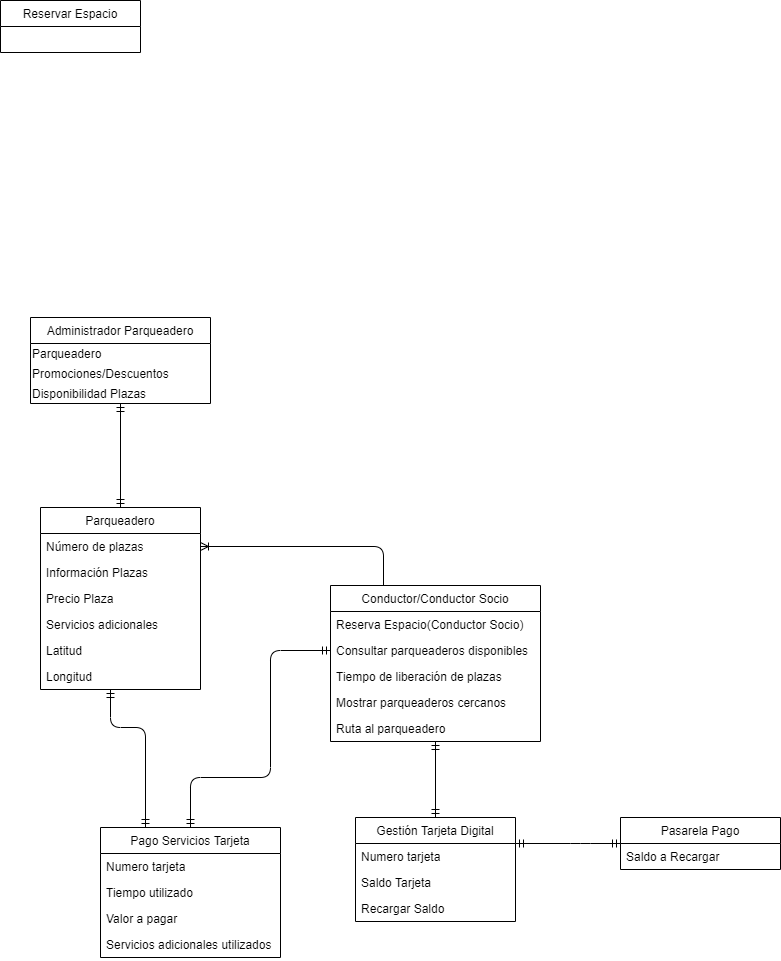

The diagram above was exported from draw.io. Its source (the exported page's mxGraphModel, read from the mxfile embedded in the PNG):
<mxGraphModel dx="1108" dy="450" grid="1" gridSize="10" guides="1" tooltips="1" connect="1" arrows="1" fold="1" page="1" pageScale="1" pageWidth="850" pageHeight="1100" background="#ffffff" math="0" shadow="0">
  <root>
    <mxCell id="0" />
    <mxCell id="1" parent="0" />
    <mxCell id="VgFx0nu5UvUsyU7F913t-6" value="Reservar Espacio" style="swimlane;fontStyle=0;childLayout=stackLayout;horizontal=1;startSize=26;fillColor=none;horizontalStack=0;resizeParent=1;resizeParentMax=0;resizeLast=0;collapsible=1;marginBottom=0;" parent="1" vertex="1">
      <mxGeometry y="153" width="140" height="52" as="geometry">
        <mxRectangle x="80" y="290" width="120" height="26" as="alternateBounds" />
      </mxGeometry>
    </mxCell>
    <mxCell id="VgFx0nu5UvUsyU7F913t-8" value="Administrador Parqueadero" style="swimlane;fontStyle=0;childLayout=stackLayout;horizontal=1;startSize=26;fillColor=none;horizontalStack=0;resizeParent=1;resizeParentMax=0;resizeLast=0;collapsible=1;marginBottom=0;" parent="1" vertex="1">
      <mxGeometry x="30" y="470" width="180" height="86" as="geometry">
        <mxRectangle x="80" y="290" width="120" height="26" as="alternateBounds" />
      </mxGeometry>
    </mxCell>
    <mxCell id="kZlGcVVvZxILfg5kUFpW-9" value="Parqueadero" style="text;html=1;align=left;verticalAlign=middle;resizable=0;points=[];autosize=1;" vertex="1" parent="VgFx0nu5UvUsyU7F913t-8">
      <mxGeometry y="26" width="180" height="20" as="geometry" />
    </mxCell>
    <mxCell id="kZlGcVVvZxILfg5kUFpW-10" value="Promociones/Descuentos" style="text;html=1;align=left;verticalAlign=middle;resizable=0;points=[];autosize=1;" vertex="1" parent="VgFx0nu5UvUsyU7F913t-8">
      <mxGeometry y="46" width="180" height="20" as="geometry" />
    </mxCell>
    <mxCell id="kZlGcVVvZxILfg5kUFpW-11" value="Disponibilidad Plazas" style="text;html=1;align=left;verticalAlign=middle;resizable=0;points=[];autosize=1;" vertex="1" parent="VgFx0nu5UvUsyU7F913t-8">
      <mxGeometry y="66" width="180" height="20" as="geometry" />
    </mxCell>
    <mxCell id="VgFx0nu5UvUsyU7F913t-11" value="Parqueadero" style="swimlane;fontStyle=0;childLayout=stackLayout;horizontal=1;startSize=26;fillColor=none;horizontalStack=0;resizeParent=1;resizeParentMax=0;resizeLast=0;collapsible=1;marginBottom=0;" parent="1" vertex="1">
      <mxGeometry x="40" y="660" width="160" height="182" as="geometry">
        <mxRectangle x="40" y="570" width="100" height="26" as="alternateBounds" />
      </mxGeometry>
    </mxCell>
    <mxCell id="VgFx0nu5UvUsyU7F913t-12" value="Número de plazas" style="text;strokeColor=none;fillColor=none;align=left;verticalAlign=top;spacingLeft=4;spacingRight=4;overflow=hidden;rotatable=0;points=[[0,0.5],[1,0.5]];portConstraint=eastwest;" parent="VgFx0nu5UvUsyU7F913t-11" vertex="1">
      <mxGeometry y="26" width="160" height="26" as="geometry" />
    </mxCell>
    <mxCell id="VgFx0nu5UvUsyU7F913t-13" value="Información Plazas" style="text;strokeColor=none;fillColor=none;align=left;verticalAlign=top;spacingLeft=4;spacingRight=4;overflow=hidden;rotatable=0;points=[[0,0.5],[1,0.5]];portConstraint=eastwest;" parent="VgFx0nu5UvUsyU7F913t-11" vertex="1">
      <mxGeometry y="52" width="160" height="26" as="geometry" />
    </mxCell>
    <mxCell id="VgFx0nu5UvUsyU7F913t-14" value="Precio Plaza" style="text;strokeColor=none;fillColor=none;align=left;verticalAlign=top;spacingLeft=4;spacingRight=4;overflow=hidden;rotatable=0;points=[[0,0.5],[1,0.5]];portConstraint=eastwest;" parent="VgFx0nu5UvUsyU7F913t-11" vertex="1">
      <mxGeometry y="78" width="160" height="26" as="geometry" />
    </mxCell>
    <mxCell id="VgFx0nu5UvUsyU7F913t-15" value="Servicios adicionales" style="text;strokeColor=none;fillColor=none;align=left;verticalAlign=top;spacingLeft=4;spacingRight=4;overflow=hidden;rotatable=0;points=[[0,0.5],[1,0.5]];portConstraint=eastwest;" parent="VgFx0nu5UvUsyU7F913t-11" vertex="1">
      <mxGeometry y="104" width="160" height="26" as="geometry" />
    </mxCell>
    <mxCell id="kZlGcVVvZxILfg5kUFpW-1" value="Latitud&#10;" style="text;strokeColor=none;fillColor=none;align=left;verticalAlign=top;spacingLeft=4;spacingRight=4;overflow=hidden;rotatable=0;points=[[0,0.5],[1,0.5]];portConstraint=eastwest;" vertex="1" parent="VgFx0nu5UvUsyU7F913t-11">
      <mxGeometry y="130" width="160" height="26" as="geometry" />
    </mxCell>
    <mxCell id="kZlGcVVvZxILfg5kUFpW-2" value="Longitud" style="text;strokeColor=none;fillColor=none;align=left;verticalAlign=top;spacingLeft=4;spacingRight=4;overflow=hidden;rotatable=0;points=[[0,0.5],[1,0.5]];portConstraint=eastwest;" vertex="1" parent="VgFx0nu5UvUsyU7F913t-11">
      <mxGeometry y="156" width="160" height="26" as="geometry" />
    </mxCell>
    <mxCell id="VgFx0nu5UvUsyU7F913t-20" value="Pago Servicios Tarjeta" style="swimlane;fontStyle=0;childLayout=stackLayout;horizontal=1;startSize=26;fillColor=none;horizontalStack=0;resizeParent=1;resizeParentMax=0;resizeLast=0;collapsible=1;marginBottom=0;" parent="1" vertex="1">
      <mxGeometry x="100" y="980" width="180" height="130" as="geometry">
        <mxRectangle x="40" y="570" width="100" height="26" as="alternateBounds" />
      </mxGeometry>
    </mxCell>
    <mxCell id="VgFx0nu5UvUsyU7F913t-21" value="Numero tarjeta" style="text;strokeColor=none;fillColor=none;align=left;verticalAlign=top;spacingLeft=4;spacingRight=4;overflow=hidden;rotatable=0;points=[[0,0.5],[1,0.5]];portConstraint=eastwest;" parent="VgFx0nu5UvUsyU7F913t-20" vertex="1">
      <mxGeometry y="26" width="180" height="26" as="geometry" />
    </mxCell>
    <mxCell id="VgFx0nu5UvUsyU7F913t-22" value="Tiempo utilizado" style="text;strokeColor=none;fillColor=none;align=left;verticalAlign=top;spacingLeft=4;spacingRight=4;overflow=hidden;rotatable=0;points=[[0,0.5],[1,0.5]];portConstraint=eastwest;" parent="VgFx0nu5UvUsyU7F913t-20" vertex="1">
      <mxGeometry y="52" width="180" height="26" as="geometry" />
    </mxCell>
    <mxCell id="VgFx0nu5UvUsyU7F913t-23" value="Valor a pagar" style="text;strokeColor=none;fillColor=none;align=left;verticalAlign=top;spacingLeft=4;spacingRight=4;overflow=hidden;rotatable=0;points=[[0,0.5],[1,0.5]];portConstraint=eastwest;" parent="VgFx0nu5UvUsyU7F913t-20" vertex="1">
      <mxGeometry y="78" width="180" height="26" as="geometry" />
    </mxCell>
    <mxCell id="VgFx0nu5UvUsyU7F913t-24" value="Servicios adicionales utilizados" style="text;strokeColor=none;fillColor=none;align=left;verticalAlign=top;spacingLeft=4;spacingRight=4;overflow=hidden;rotatable=0;points=[[0,0.5],[1,0.5]];portConstraint=eastwest;" parent="VgFx0nu5UvUsyU7F913t-20" vertex="1">
      <mxGeometry y="104" width="180" height="26" as="geometry" />
    </mxCell>
    <mxCell id="VgFx0nu5UvUsyU7F913t-28" value="Gestión Tarjeta Digital" style="swimlane;fontStyle=0;childLayout=stackLayout;horizontal=1;startSize=26;fillColor=none;horizontalStack=0;resizeParent=1;resizeParentMax=0;resizeLast=0;collapsible=1;marginBottom=0;" parent="1" vertex="1">
      <mxGeometry x="355" y="970" width="160" height="104" as="geometry">
        <mxRectangle x="40" y="570" width="100" height="26" as="alternateBounds" />
      </mxGeometry>
    </mxCell>
    <mxCell id="VgFx0nu5UvUsyU7F913t-29" value="Numero tarjeta" style="text;strokeColor=none;fillColor=none;align=left;verticalAlign=top;spacingLeft=4;spacingRight=4;overflow=hidden;rotatable=0;points=[[0,0.5],[1,0.5]];portConstraint=eastwest;" parent="VgFx0nu5UvUsyU7F913t-28" vertex="1">
      <mxGeometry y="26" width="160" height="26" as="geometry" />
    </mxCell>
    <mxCell id="VgFx0nu5UvUsyU7F913t-30" value="Saldo Tarjeta" style="text;strokeColor=none;fillColor=none;align=left;verticalAlign=top;spacingLeft=4;spacingRight=4;overflow=hidden;rotatable=0;points=[[0,0.5],[1,0.5]];portConstraint=eastwest;" parent="VgFx0nu5UvUsyU7F913t-28" vertex="1">
      <mxGeometry y="52" width="160" height="26" as="geometry" />
    </mxCell>
    <mxCell id="kZlGcVVvZxILfg5kUFpW-3" value="Recargar Saldo" style="text;strokeColor=none;fillColor=none;align=left;verticalAlign=top;spacingLeft=4;spacingRight=4;overflow=hidden;rotatable=0;points=[[0,0.5],[1,0.5]];portConstraint=eastwest;" vertex="1" parent="VgFx0nu5UvUsyU7F913t-28">
      <mxGeometry y="78" width="160" height="26" as="geometry" />
    </mxCell>
    <mxCell id="VgFx0nu5UvUsyU7F913t-38" value="" style="edgeStyle=orthogonalEdgeStyle;fontSize=12;html=1;endArrow=ERmandOne;startArrow=ERmandOne;entryX=0.5;entryY=1;entryDx=0;entryDy=0;exitX=0.5;exitY=0;exitDx=0;exitDy=0;" parent="1" source="VgFx0nu5UvUsyU7F913t-11" target="VgFx0nu5UvUsyU7F913t-8" edge="1">
      <mxGeometry width="100" height="100" relative="1" as="geometry">
        <mxPoint x="110" y="620" as="sourcePoint" />
        <mxPoint x="200" y="550" as="targetPoint" />
      </mxGeometry>
    </mxCell>
    <mxCell id="VgFx0nu5UvUsyU7F913t-39" value="Conductor/Conductor Socio" style="swimlane;fontStyle=0;childLayout=stackLayout;horizontal=1;startSize=26;fillColor=none;horizontalStack=0;resizeParent=1;resizeParentMax=0;resizeLast=0;collapsible=1;marginBottom=0;" parent="1" vertex="1">
      <mxGeometry x="330" y="738" width="210" height="156" as="geometry">
        <mxRectangle x="40" y="570" width="100" height="26" as="alternateBounds" />
      </mxGeometry>
    </mxCell>
    <mxCell id="VgFx0nu5UvUsyU7F913t-40" value="Reserva Espacio(Conductor Socio)" style="text;strokeColor=none;fillColor=none;align=left;verticalAlign=top;spacingLeft=4;spacingRight=4;overflow=hidden;rotatable=0;points=[[0,0.5],[1,0.5]];portConstraint=eastwest;" parent="VgFx0nu5UvUsyU7F913t-39" vertex="1">
      <mxGeometry y="26" width="210" height="26" as="geometry" />
    </mxCell>
    <mxCell id="VgFx0nu5UvUsyU7F913t-49" value="Consultar parqueaderos disponibles" style="text;strokeColor=none;fillColor=none;align=left;verticalAlign=top;spacingLeft=4;spacingRight=4;overflow=hidden;rotatable=0;points=[[0,0.5],[1,0.5]];portConstraint=eastwest;" parent="VgFx0nu5UvUsyU7F913t-39" vertex="1">
      <mxGeometry y="52" width="210" height="26" as="geometry" />
    </mxCell>
    <mxCell id="VgFx0nu5UvUsyU7F913t-50" value="Tiempo de liberación de plazas" style="text;strokeColor=none;fillColor=none;align=left;verticalAlign=top;spacingLeft=4;spacingRight=4;overflow=hidden;rotatable=0;points=[[0,0.5],[1,0.5]];portConstraint=eastwest;" parent="VgFx0nu5UvUsyU7F913t-39" vertex="1">
      <mxGeometry y="78" width="210" height="26" as="geometry" />
    </mxCell>
    <mxCell id="VgFx0nu5UvUsyU7F913t-51" value="Mostrar parqueaderos cercanos" style="text;strokeColor=none;fillColor=none;align=left;verticalAlign=top;spacingLeft=4;spacingRight=4;overflow=hidden;rotatable=0;points=[[0,0.5],[1,0.5]];portConstraint=eastwest;" parent="VgFx0nu5UvUsyU7F913t-39" vertex="1">
      <mxGeometry y="104" width="210" height="26" as="geometry" />
    </mxCell>
    <mxCell id="kZlGcVVvZxILfg5kUFpW-12" value="Ruta al parqueadero" style="text;strokeColor=none;fillColor=none;align=left;verticalAlign=top;spacingLeft=4;spacingRight=4;overflow=hidden;rotatable=0;points=[[0,0.5],[1,0.5]];portConstraint=eastwest;" vertex="1" parent="VgFx0nu5UvUsyU7F913t-39">
      <mxGeometry y="130" width="210" height="26" as="geometry" />
    </mxCell>
    <mxCell id="VgFx0nu5UvUsyU7F913t-45" value="" style="edgeStyle=orthogonalEdgeStyle;fontSize=12;html=1;endArrow=ERmandOne;startArrow=ERmandOne;entryX=0.5;entryY=0;entryDx=0;entryDy=0;" parent="1" source="VgFx0nu5UvUsyU7F913t-39" target="VgFx0nu5UvUsyU7F913t-28" edge="1">
      <mxGeometry width="100" height="100" relative="1" as="geometry">
        <mxPoint x="210" y="761" as="sourcePoint" />
        <mxPoint x="339" y="800" as="targetPoint" />
      </mxGeometry>
    </mxCell>
    <mxCell id="VgFx0nu5UvUsyU7F913t-46" value="" style="edgeStyle=orthogonalEdgeStyle;fontSize=12;html=1;endArrow=ERmandOne;startArrow=ERmandOne;entryX=0.5;entryY=0;entryDx=0;entryDy=0;" parent="1" source="VgFx0nu5UvUsyU7F913t-39" target="VgFx0nu5UvUsyU7F913t-20" edge="1">
      <mxGeometry width="100" height="100" relative="1" as="geometry">
        <mxPoint x="339" y="852" as="sourcePoint" />
        <mxPoint x="470" y="910" as="targetPoint" />
        <Array as="points">
          <mxPoint x="270" y="803" />
          <mxPoint x="270" y="930" />
          <mxPoint x="190" y="930" />
        </Array>
      </mxGeometry>
    </mxCell>
    <mxCell id="VgFx0nu5UvUsyU7F913t-47" value="" style="edgeStyle=orthogonalEdgeStyle;fontSize=12;html=1;endArrow=ERmandOne;startArrow=ERmandOne;entryX=0.25;entryY=0;entryDx=0;entryDy=0;" parent="1" source="VgFx0nu5UvUsyU7F913t-11" target="VgFx0nu5UvUsyU7F913t-20" edge="1">
      <mxGeometry width="100" height="100" relative="1" as="geometry">
        <mxPoint x="280.33333333333337" y="852" as="sourcePoint" />
        <mxPoint x="200.33333333333337" y="919.6666666666667" as="targetPoint" />
        <Array as="points">
          <mxPoint x="110" y="880" />
          <mxPoint x="145" y="880" />
        </Array>
      </mxGeometry>
    </mxCell>
    <mxCell id="VgFx0nu5UvUsyU7F913t-48" value="" style="fontSize=12;html=1;endArrow=ERoneToMany;exitX=0.25;exitY=0;exitDx=0;exitDy=0;entryX=1;entryY=0.5;entryDx=0;entryDy=0;edgeStyle=orthogonalEdgeStyle;" parent="1" source="VgFx0nu5UvUsyU7F913t-39" target="VgFx0nu5UvUsyU7F913t-12" edge="1">
      <mxGeometry width="100" height="100" relative="1" as="geometry">
        <mxPoint x="280" y="770" as="sourcePoint" />
        <mxPoint x="380" y="670" as="targetPoint" />
      </mxGeometry>
    </mxCell>
    <mxCell id="kZlGcVVvZxILfg5kUFpW-4" value="Pasarela Pago" style="swimlane;fontStyle=0;childLayout=stackLayout;horizontal=1;startSize=26;fillColor=none;horizontalStack=0;resizeParent=1;resizeParentMax=0;resizeLast=0;collapsible=1;marginBottom=0;" vertex="1" parent="1">
      <mxGeometry x="620" y="970" width="160" height="52" as="geometry">
        <mxRectangle x="40" y="570" width="100" height="26" as="alternateBounds" />
      </mxGeometry>
    </mxCell>
    <mxCell id="kZlGcVVvZxILfg5kUFpW-5" value="Saldo a Recargar" style="text;strokeColor=none;fillColor=none;align=left;verticalAlign=top;spacingLeft=4;spacingRight=4;overflow=hidden;rotatable=0;points=[[0,0.5],[1,0.5]];portConstraint=eastwest;" vertex="1" parent="kZlGcVVvZxILfg5kUFpW-4">
      <mxGeometry y="26" width="160" height="26" as="geometry" />
    </mxCell>
    <mxCell id="kZlGcVVvZxILfg5kUFpW-8" value="" style="edgeStyle=orthogonalEdgeStyle;fontSize=12;html=1;endArrow=ERmandOne;startArrow=ERmandOne;entryX=0;entryY=0.5;entryDx=0;entryDy=0;exitX=1;exitY=0.25;exitDx=0;exitDy=0;" edge="1" parent="1" source="VgFx0nu5UvUsyU7F913t-28" target="kZlGcVVvZxILfg5kUFpW-4">
      <mxGeometry width="100" height="100" relative="1" as="geometry">
        <mxPoint x="155" y="904" as="sourcePoint" />
        <mxPoint x="155" y="990" as="targetPoint" />
        <Array as="points">
          <mxPoint x="580" y="996" />
        </Array>
      </mxGeometry>
    </mxCell>
  </root>
</mxGraphModel>